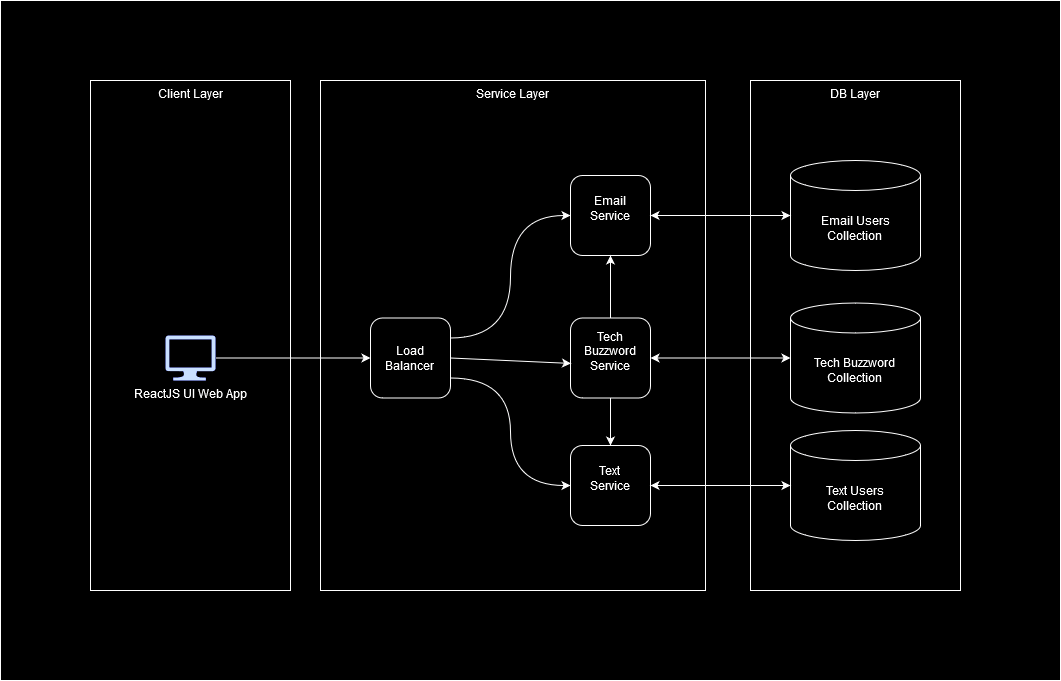

The diagram above was exported from draw.io. Its source (the exported page's mxGraphModel, read from the mxfile embedded in the PNG):
<mxGraphModel dx="2074" dy="1111" grid="1" gridSize="10" guides="1" tooltips="1" connect="1" arrows="1" fold="1" page="1" pageScale="1" pageWidth="1100" pageHeight="1700" math="0" shadow="0">
  <root>
    <mxCell id="0" />
    <mxCell id="1" parent="0" />
    <mxCell id="6QrFlAshRtAr09mwIJgN-35" value="" style="verticalLabelPosition=bottom;verticalAlign=top;html=1;shape=mxgraph.basic.rect;fillColor2=none;strokeWidth=1;size=20;indent=5;" vertex="1" parent="1">
      <mxGeometry x="10" y="40" width="1060" height="680" as="geometry" />
    </mxCell>
    <mxCell id="6QrFlAshRtAr09mwIJgN-26" value="Client Layer" style="rounded=0;whiteSpace=wrap;html=1;verticalAlign=top;" vertex="1" parent="1">
      <mxGeometry x="100" y="120" width="200" height="510" as="geometry" />
    </mxCell>
    <mxCell id="6QrFlAshRtAr09mwIJgN-23" value="Service Layer" style="rounded=0;whiteSpace=wrap;html=1;verticalAlign=top;" vertex="1" parent="1">
      <mxGeometry x="330" y="120" width="385" height="510" as="geometry" />
    </mxCell>
    <mxCell id="6QrFlAshRtAr09mwIJgN-9" value="DB Layer" style="rounded=0;whiteSpace=wrap;html=1;verticalAlign=top;" vertex="1" parent="1">
      <mxGeometry x="760" y="120" width="210" height="510" as="geometry" />
    </mxCell>
    <mxCell id="6QrFlAshRtAr09mwIJgN-2" value="ReactJS UI Web App" style="sketch=0;aspect=fixed;pointerEvents=1;shadow=0;dashed=0;html=1;strokeColor=none;labelPosition=center;verticalLabelPosition=bottom;verticalAlign=top;align=center;fillColor=#00188D;shape=mxgraph.azure.computer" vertex="1" parent="1">
      <mxGeometry x="175" y="375" width="50" height="45" as="geometry" />
    </mxCell>
    <mxCell id="6QrFlAshRtAr09mwIJgN-6" value="&lt;div&gt;Email Users&lt;/div&gt;&lt;div&gt;Collection&lt;br&gt;&lt;/div&gt;" style="shape=cylinder3;whiteSpace=wrap;html=1;boundedLbl=1;backgroundOutline=1;size=15;" vertex="1" parent="1">
      <mxGeometry x="800" y="200" width="130" height="110" as="geometry" />
    </mxCell>
    <mxCell id="6QrFlAshRtAr09mwIJgN-7" value="&lt;div&gt;Tech Buzzword&lt;br&gt;&lt;/div&gt;&lt;div&gt;Collection&lt;br&gt;&lt;/div&gt;" style="shape=cylinder3;whiteSpace=wrap;html=1;boundedLbl=1;backgroundOutline=1;size=15;" vertex="1" parent="1">
      <mxGeometry x="800" y="342.5" width="130" height="110" as="geometry" />
    </mxCell>
    <mxCell id="6QrFlAshRtAr09mwIJgN-8" value="&lt;div&gt;Text Users&lt;br&gt;&lt;/div&gt;&lt;div&gt;Collection&lt;br&gt;&lt;/div&gt;" style="shape=cylinder3;whiteSpace=wrap;html=1;boundedLbl=1;backgroundOutline=1;size=15;" vertex="1" parent="1">
      <mxGeometry x="800" y="470" width="130" height="110" as="geometry" />
    </mxCell>
    <mxCell id="6QrFlAshRtAr09mwIJgN-16" style="rounded=0;orthogonalLoop=1;jettySize=auto;html=1;exitX=1;exitY=0.25;exitDx=0;exitDy=0;entryX=0;entryY=0.5;entryDx=0;entryDy=0;horizontal=1;edgeStyle=orthogonalEdgeStyle;curved=1;" edge="1" parent="1" source="6QrFlAshRtAr09mwIJgN-31" target="6QrFlAshRtAr09mwIJgN-13">
      <mxGeometry relative="1" as="geometry">
        <mxPoint x="537.5" y="379.375" as="sourcePoint" />
      </mxGeometry>
    </mxCell>
    <mxCell id="6QrFlAshRtAr09mwIJgN-18" style="rounded=0;orthogonalLoop=1;jettySize=auto;html=1;exitX=1;exitY=0.75;exitDx=0;exitDy=0;entryX=0;entryY=0.5;entryDx=0;entryDy=0;horizontal=1;edgeStyle=orthogonalEdgeStyle;curved=1;" edge="1" parent="1" source="6QrFlAshRtAr09mwIJgN-31" target="6QrFlAshRtAr09mwIJgN-15">
      <mxGeometry relative="1" as="geometry">
        <mxPoint x="537.5" y="418.125" as="sourcePoint" />
      </mxGeometry>
    </mxCell>
    <mxCell id="6QrFlAshRtAr09mwIJgN-11" value="" style="endArrow=classic;html=1;rounded=0;exitX=1;exitY=0.5;exitDx=0;exitDy=0;exitPerimeter=0;entryX=0;entryY=0.5;entryDx=0;entryDy=0;" edge="1" parent="1" source="6QrFlAshRtAr09mwIJgN-2" target="6QrFlAshRtAr09mwIJgN-31">
      <mxGeometry width="50" height="50" relative="1" as="geometry">
        <mxPoint x="360" y="495" as="sourcePoint" />
        <mxPoint x="460" y="398.75" as="targetPoint" />
      </mxGeometry>
    </mxCell>
    <mxCell id="6QrFlAshRtAr09mwIJgN-13" value="&lt;div&gt;Email&lt;/div&gt;&lt;div&gt;Service&lt;/div&gt;&lt;div&gt;&lt;br&gt;&lt;/div&gt;" style="whiteSpace=wrap;html=1;aspect=fixed;rounded=1;" vertex="1" parent="1">
      <mxGeometry x="580" y="215" width="80" height="80" as="geometry" />
    </mxCell>
    <mxCell id="6QrFlAshRtAr09mwIJgN-32" style="edgeStyle=orthogonalEdgeStyle;rounded=0;orthogonalLoop=1;jettySize=auto;html=1;entryX=0.5;entryY=0;entryDx=0;entryDy=0;" edge="1" parent="1" source="6QrFlAshRtAr09mwIJgN-14" target="6QrFlAshRtAr09mwIJgN-15">
      <mxGeometry relative="1" as="geometry" />
    </mxCell>
    <mxCell id="6QrFlAshRtAr09mwIJgN-33" style="edgeStyle=orthogonalEdgeStyle;rounded=0;orthogonalLoop=1;jettySize=auto;html=1;entryX=0.5;entryY=1;entryDx=0;entryDy=0;" edge="1" parent="1" source="6QrFlAshRtAr09mwIJgN-14" target="6QrFlAshRtAr09mwIJgN-13">
      <mxGeometry relative="1" as="geometry" />
    </mxCell>
    <mxCell id="6QrFlAshRtAr09mwIJgN-14" value="&lt;div&gt;Tech Buzzword&lt;br&gt;&lt;/div&gt;&lt;div&gt;Service&lt;/div&gt;&lt;div&gt;&lt;br&gt;&lt;/div&gt;" style="whiteSpace=wrap;html=1;aspect=fixed;rounded=1;" vertex="1" parent="1">
      <mxGeometry x="580" y="357.5" width="80" height="80" as="geometry" />
    </mxCell>
    <mxCell id="6QrFlAshRtAr09mwIJgN-15" value="&lt;div&gt;Text&lt;br&gt;&lt;/div&gt;&lt;div&gt;Service&lt;/div&gt;&lt;div&gt;&lt;br&gt;&lt;/div&gt;" style="whiteSpace=wrap;html=1;aspect=fixed;rounded=1;" vertex="1" parent="1">
      <mxGeometry x="580" y="485" width="80" height="80" as="geometry" />
    </mxCell>
    <mxCell id="6QrFlAshRtAr09mwIJgN-19" style="rounded=0;orthogonalLoop=1;jettySize=auto;html=1;exitX=1;exitY=0.5;exitDx=0;exitDy=0;entryX=0.006;entryY=0.568;entryDx=0;entryDy=0;entryPerimeter=0;horizontal=1;" edge="1" parent="1" source="6QrFlAshRtAr09mwIJgN-31" target="6QrFlAshRtAr09mwIJgN-14">
      <mxGeometry relative="1" as="geometry">
        <mxPoint x="537.5" y="398.75" as="sourcePoint" />
      </mxGeometry>
    </mxCell>
    <mxCell id="6QrFlAshRtAr09mwIJgN-20" value="" style="endArrow=classic;startArrow=classic;html=1;rounded=0;exitX=1;exitY=0.5;exitDx=0;exitDy=0;entryX=0;entryY=0.5;entryDx=0;entryDy=0;entryPerimeter=0;" edge="1" parent="1" source="6QrFlAshRtAr09mwIJgN-13" target="6QrFlAshRtAr09mwIJgN-6">
      <mxGeometry width="50" height="50" relative="1" as="geometry">
        <mxPoint x="740" y="580" as="sourcePoint" />
        <mxPoint x="790" y="530" as="targetPoint" />
      </mxGeometry>
    </mxCell>
    <mxCell id="6QrFlAshRtAr09mwIJgN-21" value="" style="endArrow=classic;startArrow=classic;html=1;rounded=0;exitX=1;exitY=0.5;exitDx=0;exitDy=0;entryX=0;entryY=0.5;entryDx=0;entryDy=0;entryPerimeter=0;" edge="1" parent="1" source="6QrFlAshRtAr09mwIJgN-14" target="6QrFlAshRtAr09mwIJgN-7">
      <mxGeometry width="50" height="50" relative="1" as="geometry">
        <mxPoint x="640" y="390" as="sourcePoint" />
        <mxPoint x="870" y="375" as="targetPoint" />
      </mxGeometry>
    </mxCell>
    <mxCell id="6QrFlAshRtAr09mwIJgN-22" value="" style="endArrow=classic;startArrow=classic;html=1;rounded=0;exitX=1;exitY=0.5;exitDx=0;exitDy=0;entryX=0;entryY=0.5;entryDx=0;entryDy=0;entryPerimeter=0;" edge="1" parent="1" source="6QrFlAshRtAr09mwIJgN-15" target="6QrFlAshRtAr09mwIJgN-8">
      <mxGeometry width="50" height="50" relative="1" as="geometry">
        <mxPoint x="650" y="403" as="sourcePoint" />
        <mxPoint x="880" y="393" as="targetPoint" />
      </mxGeometry>
    </mxCell>
    <mxCell id="6QrFlAshRtAr09mwIJgN-31" value="&lt;div&gt;Load&lt;/div&gt;&lt;div&gt;Balancer&lt;br&gt;&lt;/div&gt;" style="whiteSpace=wrap;html=1;aspect=fixed;rounded=1;" vertex="1" parent="1">
      <mxGeometry x="380" y="357.5" width="80" height="80" as="geometry" />
    </mxCell>
  </root>
</mxGraphModel>